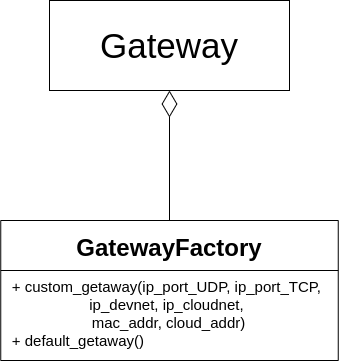

The diagram above was exported from draw.io. Its source (the exported page's mxGraphModel, read from the mxfile embedded in the PNG):
<mxGraphModel dx="1102" dy="1652" grid="1" gridSize="10" guides="1" tooltips="1" connect="1" arrows="1" fold="1" page="1" pageScale="1" pageWidth="850" pageHeight="1100" math="0" shadow="0">
  <root>
    <mxCell id="0" />
    <mxCell id="1" parent="0" />
    <mxCell id="jvxQyzJ-Geb-n4tViHda-1" value="GatewayFactory" style="swimlane;startSize=50;fontSize=24;" vertex="1" parent="1">
      <mxGeometry x="151.25" y="200" width="337.5" height="140" as="geometry" />
    </mxCell>
    <mxCell id="jvxQyzJ-Geb-n4tViHda-2" value="+ custom_getaway(ip_port_UDP, ip_port_TCP, &lt;br&gt;ip_devnet, ip_cloudnet, &lt;br&gt;mac_addr, cloud_addr)&lt;br style=&quot;font-size: 15px&quot;&gt;&lt;div style=&quot;text-align: left ; font-size: 15px&quot;&gt;&lt;span style=&quot;font-size: 15px&quot;&gt;+&amp;nbsp;&lt;/span&gt;&lt;span style=&quot;font-size: 15px&quot;&gt;default_getaway()&lt;/span&gt;&lt;/div&gt;" style="text;html=1;align=center;verticalAlign=middle;resizable=0;points=[];autosize=1;strokeColor=none;fontSize=15;" vertex="1" parent="jvxQyzJ-Geb-n4tViHda-1">
      <mxGeometry x="7.5" y="52.5" width="320" height="80" as="geometry" />
    </mxCell>
    <mxCell id="jvxQyzJ-Geb-n4tViHda-3" value="&lt;font style=&quot;font-size: 35px&quot;&gt;Gateway&lt;/font&gt;" style="rounded=0;whiteSpace=wrap;html=1;" vertex="1" parent="1">
      <mxGeometry x="200" y="-20" width="240" height="90" as="geometry" />
    </mxCell>
    <mxCell id="jvxQyzJ-Geb-n4tViHda-4" value="" style="endArrow=diamondThin;endFill=0;endSize=24;html=1;fontSize=15;exitX=0.5;exitY=0;exitDx=0;exitDy=0;entryX=0.5;entryY=1;entryDx=0;entryDy=0;" edge="1" parent="1" source="jvxQyzJ-Geb-n4tViHda-1" target="jvxQyzJ-Geb-n4tViHda-3">
      <mxGeometry width="160" relative="1" as="geometry">
        <mxPoint x="286.25" y="200" as="sourcePoint" />
        <mxPoint x="298.75" y="70" as="targetPoint" />
      </mxGeometry>
    </mxCell>
  </root>
</mxGraphModel>